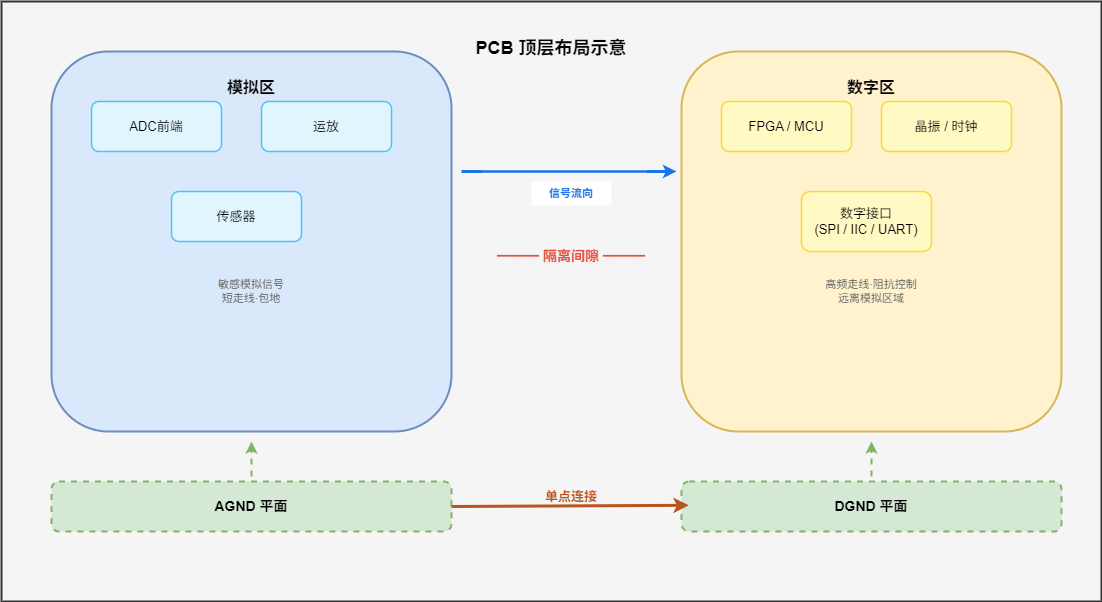

The diagram above was exported from draw.io. Its source (the exported page's mxGraphModel, read from the mxfile embedded in the PNG):
<mxGraphModel dx="1480" dy="866" grid="1" gridSize="10" guides="1" tooltips="1" connect="1" arrows="1" fold="1" page="1" pageScale="1" pageWidth="1400" pageHeight="900" math="0" shadow="0">
  <root>
    <mxCell id="0" />
    <mxCell id="1" parent="0" />
    <mxCell id="pcb-frame" value="PCB 顶层布局示意" style="rounded=0;whiteSpace=wrap;html=1;fontSize=18;fontStyle=1;align=center;verticalAlign=top;fillColor=#f5f5f5;strokeColor=#333333;strokeWidth=2;spacingTop=30;" parent="1" vertex="1">
      <mxGeometry x="100" y="80" width="1100" height="600" as="geometry" />
    </mxCell>
    <mxCell id="analog-region" value="模拟区" style="rounded=1;whiteSpace=wrap;html=1;fontSize=16;fontStyle=1;align=center;verticalAlign=top;fillColor=#dae8fc;strokeColor=#6c8ebf;strokeWidth=2;spacingTop=20;dashed=0;" parent="1" vertex="1">
      <mxGeometry x="150" y="130" width="400" height="380" as="geometry" />
    </mxCell>
    <mxCell id="adc-frontend" value="ADC前端" style="rounded=1;whiteSpace=wrap;html=1;fontSize=13;align=center;fillColor=#e1f5fe;strokeColor=#4fc3f7;strokeWidth=1.5;" parent="1" vertex="1">
      <mxGeometry x="190" y="180" width="130" height="50" as="geometry" />
    </mxCell>
    <mxCell id="opamp" value="运放" style="rounded=1;whiteSpace=wrap;html=1;fontSize=13;align=center;fillColor=#e1f5fe;strokeColor=#4fc3f7;strokeWidth=1.5;" parent="1" vertex="1">
      <mxGeometry x="360" y="180" width="130" height="50" as="geometry" />
    </mxCell>
    <mxCell id="sensor" value="传感器" style="rounded=1;whiteSpace=wrap;html=1;fontSize=13;align=center;fillColor=#e1f5fe;strokeColor=#4fc3f7;strokeWidth=1.5;" parent="1" vertex="1">
      <mxGeometry x="270" y="270" width="130" height="50" as="geometry" />
    </mxCell>
    <mxCell id="analog-label" value="敏感模拟信号&#10;短走线·包地" style="text;html=1;strokeColor=none;fillColor=none;align=center;verticalAlign=middle;whiteSpace=wrap;fontSize=11;fontColor=#666666;" parent="1" vertex="1">
      <mxGeometry x="190" y="350" width="320" height="40" as="geometry" />
    </mxCell>
    <mxCell id="isolation-gap" value="━━━ 隔离间隙 ━━━" style="text;html=1;strokeColor=none;fillColor=none;align=center;verticalAlign=middle;whiteSpace=wrap;fontSize=14;fontStyle=1;fontColor=#e74c3c;" parent="1" vertex="1">
      <mxGeometry x="570" y="320" width="200" height="30" as="geometry" />
    </mxCell>
    <mxCell id="digital-region" value="数字区" style="rounded=1;whiteSpace=wrap;html=1;fontSize=16;fontStyle=1;align=center;verticalAlign=top;fillColor=#fff2cc;strokeColor=#d6b656;strokeWidth=2;spacingTop=20;dashed=0;" parent="1" vertex="1">
      <mxGeometry x="780" y="130" width="380" height="380" as="geometry" />
    </mxCell>
    <mxCell id="fpga" value="FPGA / MCU" style="rounded=1;whiteSpace=wrap;html=1;fontSize=13;align=center;fillColor=#fff9c4;strokeColor=#fdd835;strokeWidth=1.5;" parent="1" vertex="1">
      <mxGeometry x="820" y="180" width="130" height="50" as="geometry" />
    </mxCell>
    <mxCell id="crystal" value="晶振 / 时钟" style="rounded=1;whiteSpace=wrap;html=1;fontSize=13;align=center;fillColor=#fff9c4;strokeColor=#fdd835;strokeWidth=1.5;" parent="1" vertex="1">
      <mxGeometry x="980" y="180" width="130" height="50" as="geometry" />
    </mxCell>
    <mxCell id="digital-interface" value="数字接口&#10;(SPI / IIC / UART)" style="rounded=1;whiteSpace=wrap;html=1;fontSize=13;align=center;fillColor=#fff9c4;strokeColor=#fdd835;strokeWidth=1.5;" parent="1" vertex="1">
      <mxGeometry x="900" y="270" width="130" height="60" as="geometry" />
    </mxCell>
    <mxCell id="digital-label" value="高频走线·阻抗控制&#10;远离模拟区域" style="text;html=1;strokeColor=none;fillColor=none;align=center;verticalAlign=middle;whiteSpace=wrap;fontSize=11;fontColor=#666666;" parent="1" vertex="1">
      <mxGeometry x="820" y="350" width="300" height="40" as="geometry" />
    </mxCell>
    <mxCell id="agnd-plane" value="AGND 平面" style="rounded=1;whiteSpace=wrap;html=1;fontSize=14;fontStyle=1;align=center;fillColor=#d5e8d4;strokeColor=#82b366;strokeWidth=2;dashed=1;" parent="1" vertex="1">
      <mxGeometry x="150" y="560" width="400" height="50" as="geometry" />
    </mxCell>
    <mxCell id="agnd-arrow" value="" style="endArrow=classic;html=1;strokeWidth=2;strokeColor=#82b366;dashed=1;" parent="1" edge="1">
      <mxGeometry width="50" height="50" relative="1" as="geometry">
        <mxPoint x="350" y="555" as="sourcePoint" />
        <mxPoint x="350" y="520" as="targetPoint" />
      </mxGeometry>
    </mxCell>
    <mxCell id="dgnd-plane" value="DGND 平面" style="rounded=1;whiteSpace=wrap;html=1;fontSize=14;fontStyle=1;align=center;fillColor=#d5e8d4;strokeColor=#82b366;strokeWidth=2;dashed=1;" parent="1" vertex="1">
      <mxGeometry x="780" y="560" width="380" height="50" as="geometry" />
    </mxCell>
    <mxCell id="dgnd-arrow" value="" style="endArrow=classic;html=1;strokeWidth=2;strokeColor=#82b366;dashed=1;" parent="1" edge="1">
      <mxGeometry width="50" height="50" relative="1" as="geometry">
        <mxPoint x="970" y="555" as="sourcePoint" />
        <mxPoint x="970" y="520" as="targetPoint" />
      </mxGeometry>
    </mxCell>
    <mxCell id="single-point" value="单点连接" style="text;html=1;strokeColor=none;fillColor=none;align=center;verticalAlign=middle;whiteSpace=wrap;fontSize=13;fontStyle=1;fontColor=#b8541d;" parent="1" vertex="1">
      <mxGeometry x="600" y="560" width="140" height="30" as="geometry" />
    </mxCell>
    <mxCell id="single-point-arrow" value="" style="endArrow=classic;html=1;strokeWidth=3;strokeColor=#b8541d;exitX=1;exitY=0.5;exitDx=0;exitDy=0;entryX=0.019;entryY=0.476;entryDx=0;entryDy=0;entryPerimeter=0;" parent="1" edge="1" target="dgnd-plane" source="agnd-plane">
      <mxGeometry width="50" height="50" relative="1" as="geometry">
        <mxPoint x="660" y="555" as="sourcePoint" />
        <mxPoint x="770" y="555" as="targetPoint" />
      </mxGeometry>
    </mxCell>
    <mxCell id="signal-flow-arrow" value="" style="endArrow=classic;html=1;strokeWidth=2.5;strokeColor=#1a73e8;curved=1;" parent="1" edge="1">
      <mxGeometry width="50" height="50" relative="1" as="geometry">
        <mxPoint x="560" y="250" as="sourcePoint" />
        <mxPoint x="775" y="250" as="targetPoint" />
      </mxGeometry>
    </mxCell>
    <mxCell id="signal-flow-label" value="信号流向" style="text;html=1;strokeColor=none;fillColor=#ffffff;align=center;verticalAlign=middle;whiteSpace=wrap;fontSize=11;fontColor=#1a73e8;fontStyle=1;" parent="1" vertex="1">
      <mxGeometry x="630" y="260" width="80" height="24" as="geometry" />
    </mxCell>
  </root>
</mxGraphModel>